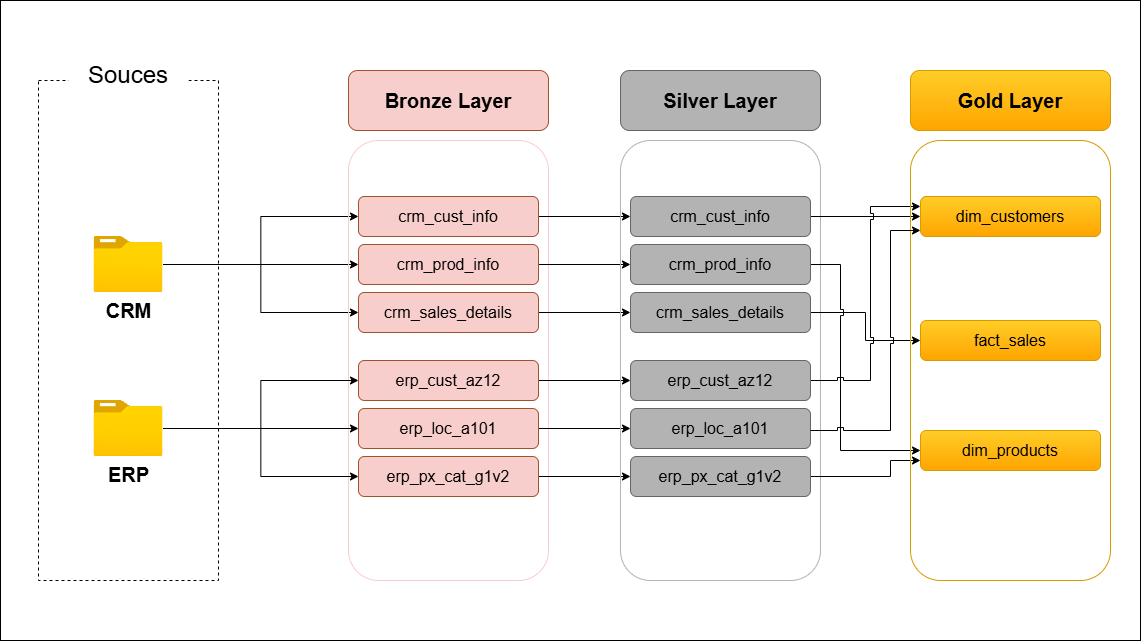

The diagram above was exported from draw.io. Its source (the exported page's mxGraphModel, read from the mxfile embedded in the PNG):
<mxGraphModel dx="1737" dy="957" grid="1" gridSize="10" guides="1" tooltips="1" connect="1" arrows="1" fold="1" page="1" pageScale="1" pageWidth="827" pageHeight="1169" math="0" shadow="0">
  <root>
    <mxCell id="0" />
    <mxCell id="1" parent="0" />
    <mxCell id="ng9pLKK-hDi_yAEwPg4K-1" value="" style="rounded=0;whiteSpace=wrap;html=1;fillColor=none;dashed=1;" parent="1" vertex="1">
      <mxGeometry x="158" y="290" width="180" height="500" as="geometry" />
    </mxCell>
    <mxCell id="ng9pLKK-hDi_yAEwPg4K-2" value="&lt;font style=&quot;font-size: 24px;&quot;&gt;Souces&lt;/font&gt;" style="rounded=1;whiteSpace=wrap;html=1;strokeColor=none;" parent="1" vertex="1">
      <mxGeometry x="188" y="260" width="120" height="50" as="geometry" />
    </mxCell>
    <mxCell id="ng9pLKK-hDi_yAEwPg4K-15" style="edgeStyle=orthogonalEdgeStyle;rounded=0;orthogonalLoop=1;jettySize=auto;html=1;entryX=0;entryY=0.5;entryDx=0;entryDy=0;" parent="1" source="ng9pLKK-hDi_yAEwPg4K-3" target="ng9pLKK-hDi_yAEwPg4K-14" edge="1">
      <mxGeometry relative="1" as="geometry" />
    </mxCell>
    <mxCell id="ng9pLKK-hDi_yAEwPg4K-16" style="edgeStyle=orthogonalEdgeStyle;rounded=0;orthogonalLoop=1;jettySize=auto;html=1;entryX=0;entryY=0.5;entryDx=0;entryDy=0;" parent="1" source="ng9pLKK-hDi_yAEwPg4K-3" target="ng9pLKK-hDi_yAEwPg4K-10" edge="1">
      <mxGeometry relative="1" as="geometry" />
    </mxCell>
    <mxCell id="ng9pLKK-hDi_yAEwPg4K-17" style="edgeStyle=orthogonalEdgeStyle;rounded=0;orthogonalLoop=1;jettySize=auto;html=1;entryX=0;entryY=0.5;entryDx=0;entryDy=0;" parent="1" source="ng9pLKK-hDi_yAEwPg4K-3" target="ng9pLKK-hDi_yAEwPg4K-13" edge="1">
      <mxGeometry relative="1" as="geometry" />
    </mxCell>
    <mxCell id="ng9pLKK-hDi_yAEwPg4K-3" value="&lt;span style=&quot;font-size: 20px;&quot;&gt;&lt;b&gt;CRM&lt;/b&gt;&lt;/span&gt;" style="image;aspect=fixed;html=1;points=[];align=center;fontSize=12;image=img/lib/azure2/general/Folder_Blank.svg;" parent="1" vertex="1">
      <mxGeometry x="213.5" y="446" width="69" height="56.00000000000001" as="geometry" />
    </mxCell>
    <mxCell id="ng9pLKK-hDi_yAEwPg4K-7" value="" style="rounded=1;whiteSpace=wrap;html=1;fillColor=none;fillStyle=auto;strokeColor=light-dark(#F8CECC,#000000);" parent="1" vertex="1">
      <mxGeometry x="468" y="350" width="200" height="440" as="geometry" />
    </mxCell>
    <mxCell id="ng9pLKK-hDi_yAEwPg4K-9" value="&lt;font style=&quot;font-size: 20px;&quot;&gt;&lt;b&gt;Bronze Layer&lt;/b&gt;&lt;/font&gt;" style="rounded=1;whiteSpace=wrap;html=1;fillColor=#f8cecc;fillStyle=auto;strokeColor=light-dark(#A0522D,#A0522D);" parent="1" vertex="1">
      <mxGeometry x="468" y="280" width="200" height="60" as="geometry" />
    </mxCell>
    <mxCell id="dvc6mWxqZKtWdNYs8Fx3-9" style="edgeStyle=orthogonalEdgeStyle;rounded=0;orthogonalLoop=1;jettySize=auto;html=1;entryX=0;entryY=0.5;entryDx=0;entryDy=0;" edge="1" parent="1" source="ng9pLKK-hDi_yAEwPg4K-10" target="dvc6mWxqZKtWdNYs8Fx3-3">
      <mxGeometry relative="1" as="geometry" />
    </mxCell>
    <mxCell id="ng9pLKK-hDi_yAEwPg4K-10" value="&lt;font style=&quot;font-size: 16px;&quot;&gt;crm_cust_info&lt;/font&gt;" style="rounded=1;whiteSpace=wrap;html=1;fillColor=#f8cecc;fillStyle=auto;strokeColor=light-dark(#A0522D,#A0522D);" parent="1" vertex="1">
      <mxGeometry x="478" y="406" width="180" height="40" as="geometry" />
    </mxCell>
    <mxCell id="dvc6mWxqZKtWdNYs8Fx3-11" style="edgeStyle=orthogonalEdgeStyle;rounded=0;orthogonalLoop=1;jettySize=auto;html=1;entryX=0;entryY=0.5;entryDx=0;entryDy=0;" edge="1" parent="1" source="ng9pLKK-hDi_yAEwPg4K-13" target="dvc6mWxqZKtWdNYs8Fx3-4">
      <mxGeometry relative="1" as="geometry" />
    </mxCell>
    <mxCell id="ng9pLKK-hDi_yAEwPg4K-13" value="&lt;font style=&quot;font-size: 16px;&quot;&gt;crm_sales_details&lt;/font&gt;" style="rounded=1;whiteSpace=wrap;html=1;fillColor=#f8cecc;fillStyle=auto;strokeColor=light-dark(#A0522D,#A0522D);" parent="1" vertex="1">
      <mxGeometry x="478" y="502" width="180" height="40" as="geometry" />
    </mxCell>
    <mxCell id="dvc6mWxqZKtWdNYs8Fx3-10" style="edgeStyle=orthogonalEdgeStyle;rounded=0;orthogonalLoop=1;jettySize=auto;html=1;entryX=0;entryY=0.5;entryDx=0;entryDy=0;" edge="1" parent="1" source="ng9pLKK-hDi_yAEwPg4K-14" target="dvc6mWxqZKtWdNYs8Fx3-5">
      <mxGeometry relative="1" as="geometry" />
    </mxCell>
    <mxCell id="ng9pLKK-hDi_yAEwPg4K-14" value="&lt;font style=&quot;font-size: 16px;&quot;&gt;crm_prod_info&lt;/font&gt;" style="rounded=1;whiteSpace=wrap;html=1;fillColor=#f8cecc;fillStyle=auto;strokeColor=light-dark(#A0522D,#A0522D);" parent="1" vertex="1">
      <mxGeometry x="478" y="454" width="180" height="40" as="geometry" />
    </mxCell>
    <mxCell id="ng9pLKK-hDi_yAEwPg4K-24" style="edgeStyle=orthogonalEdgeStyle;rounded=0;orthogonalLoop=1;jettySize=auto;html=1;entryX=0;entryY=0.5;entryDx=0;entryDy=0;" parent="1" source="ng9pLKK-hDi_yAEwPg4K-27" target="ng9pLKK-hDi_yAEwPg4K-30" edge="1">
      <mxGeometry relative="1" as="geometry" />
    </mxCell>
    <mxCell id="ng9pLKK-hDi_yAEwPg4K-25" style="edgeStyle=orthogonalEdgeStyle;rounded=0;orthogonalLoop=1;jettySize=auto;html=1;entryX=0;entryY=0.5;entryDx=0;entryDy=0;" parent="1" source="ng9pLKK-hDi_yAEwPg4K-27" target="ng9pLKK-hDi_yAEwPg4K-28" edge="1">
      <mxGeometry relative="1" as="geometry" />
    </mxCell>
    <mxCell id="ng9pLKK-hDi_yAEwPg4K-26" style="edgeStyle=orthogonalEdgeStyle;rounded=0;orthogonalLoop=1;jettySize=auto;html=1;entryX=0;entryY=0.5;entryDx=0;entryDy=0;" parent="1" source="ng9pLKK-hDi_yAEwPg4K-27" target="ng9pLKK-hDi_yAEwPg4K-29" edge="1">
      <mxGeometry relative="1" as="geometry" />
    </mxCell>
    <mxCell id="ng9pLKK-hDi_yAEwPg4K-27" value="&lt;span style=&quot;font-size: 20px;&quot;&gt;&lt;b&gt;ERP&lt;/b&gt;&lt;/span&gt;" style="image;aspect=fixed;html=1;points=[];align=center;fontSize=12;image=img/lib/azure2/general/Folder_Blank.svg;" parent="1" vertex="1">
      <mxGeometry x="213.5" y="610" width="69" height="56.00000000000001" as="geometry" />
    </mxCell>
    <mxCell id="dvc6mWxqZKtWdNYs8Fx3-12" style="edgeStyle=orthogonalEdgeStyle;rounded=0;orthogonalLoop=1;jettySize=auto;html=1;entryX=0;entryY=0.5;entryDx=0;entryDy=0;" edge="1" parent="1" source="ng9pLKK-hDi_yAEwPg4K-28" target="dvc6mWxqZKtWdNYs8Fx3-6">
      <mxGeometry relative="1" as="geometry" />
    </mxCell>
    <mxCell id="ng9pLKK-hDi_yAEwPg4K-28" value="&lt;span style=&quot;font-size: 16px;&quot;&gt;erp_cust_az12&lt;/span&gt;" style="rounded=1;whiteSpace=wrap;html=1;fillColor=#f8cecc;fillStyle=auto;strokeColor=light-dark(#A0522D,#A0522D);" parent="1" vertex="1">
      <mxGeometry x="478" y="570" width="180" height="40" as="geometry" />
    </mxCell>
    <mxCell id="dvc6mWxqZKtWdNYs8Fx3-14" style="edgeStyle=orthogonalEdgeStyle;rounded=0;orthogonalLoop=1;jettySize=auto;html=1;entryX=0;entryY=0.5;entryDx=0;entryDy=0;" edge="1" parent="1" source="ng9pLKK-hDi_yAEwPg4K-29" target="dvc6mWxqZKtWdNYs8Fx3-7">
      <mxGeometry relative="1" as="geometry" />
    </mxCell>
    <mxCell id="ng9pLKK-hDi_yAEwPg4K-29" value="&lt;span style=&quot;font-size: 16px;&quot;&gt;erp_px_cat_g1v2&lt;/span&gt;" style="rounded=1;whiteSpace=wrap;html=1;fillColor=#f8cecc;fillStyle=auto;strokeColor=light-dark(#A0522D,#A0522D);" parent="1" vertex="1">
      <mxGeometry x="478" y="666" width="180" height="40" as="geometry" />
    </mxCell>
    <mxCell id="dvc6mWxqZKtWdNYs8Fx3-13" style="edgeStyle=orthogonalEdgeStyle;rounded=0;orthogonalLoop=1;jettySize=auto;html=1;" edge="1" parent="1" source="ng9pLKK-hDi_yAEwPg4K-30" target="dvc6mWxqZKtWdNYs8Fx3-8">
      <mxGeometry relative="1" as="geometry" />
    </mxCell>
    <mxCell id="ng9pLKK-hDi_yAEwPg4K-30" value="&lt;span style=&quot;font-size: 16px;&quot;&gt;erp_loc_a101&lt;/span&gt;" style="rounded=1;whiteSpace=wrap;html=1;fillColor=#f8cecc;fillStyle=auto;strokeColor=light-dark(#A0522D,#A0522D);" parent="1" vertex="1">
      <mxGeometry x="478" y="618" width="180" height="40" as="geometry" />
    </mxCell>
    <mxCell id="ng9pLKK-hDi_yAEwPg4K-32" value="" style="rounded=0;whiteSpace=wrap;html=1;fillColor=none;" parent="1" vertex="1">
      <mxGeometry x="120" y="210" width="1140" height="640" as="geometry" />
    </mxCell>
    <mxCell id="dvc6mWxqZKtWdNYs8Fx3-1" value="" style="rounded=1;whiteSpace=wrap;html=1;fillColor=none;fillStyle=auto;strokeColor=light-dark(#B3B3B3,#000000);" vertex="1" parent="1">
      <mxGeometry x="740" y="350" width="200" height="440" as="geometry" />
    </mxCell>
    <mxCell id="dvc6mWxqZKtWdNYs8Fx3-2" value="&lt;span style=&quot;font-size: 20px;&quot;&gt;&lt;b&gt;Silver Layer&lt;/b&gt;&lt;/span&gt;" style="rounded=1;whiteSpace=wrap;html=1;fillColor=light-dark(#B3B3B3,#B3B3B3);fillStyle=auto;strokeColor=#666666;gradientColor=#b3b3b3;" vertex="1" parent="1">
      <mxGeometry x="740" y="280" width="200" height="60" as="geometry" />
    </mxCell>
    <mxCell id="dvc6mWxqZKtWdNYs8Fx3-24" style="edgeStyle=orthogonalEdgeStyle;rounded=0;orthogonalLoop=1;jettySize=auto;html=1;entryX=0;entryY=0.5;entryDx=0;entryDy=0;jumpStyle=sharp;" edge="1" parent="1" source="dvc6mWxqZKtWdNYs8Fx3-3" target="dvc6mWxqZKtWdNYs8Fx3-20">
      <mxGeometry relative="1" as="geometry" />
    </mxCell>
    <mxCell id="dvc6mWxqZKtWdNYs8Fx3-3" value="&lt;font style=&quot;font-size: 16px;&quot;&gt;crm_cust_info&lt;/font&gt;" style="rounded=1;whiteSpace=wrap;html=1;fillColor=light-dark(#B3B3B3,#B3B3B3);fillStyle=auto;strokeColor=#666666;gradientColor=#b3b3b3;" vertex="1" parent="1">
      <mxGeometry x="750" y="406" width="180" height="40" as="geometry" />
    </mxCell>
    <mxCell id="dvc6mWxqZKtWdNYs8Fx3-26" style="edgeStyle=orthogonalEdgeStyle;rounded=0;orthogonalLoop=1;jettySize=auto;html=1;entryX=0;entryY=0.5;entryDx=0;entryDy=0;jumpStyle=sharp;" edge="1" parent="1" source="dvc6mWxqZKtWdNYs8Fx3-4" target="dvc6mWxqZKtWdNYs8Fx3-18">
      <mxGeometry relative="1" as="geometry" />
    </mxCell>
    <mxCell id="dvc6mWxqZKtWdNYs8Fx3-4" value="&lt;font style=&quot;font-size: 16px;&quot;&gt;crm_sales_details&lt;/font&gt;" style="rounded=1;whiteSpace=wrap;html=1;fillColor=light-dark(#B3B3B3,#B3B3B3);fillStyle=auto;strokeColor=#666666;gradientColor=#b3b3b3;" vertex="1" parent="1">
      <mxGeometry x="750" y="502" width="180" height="40" as="geometry" />
    </mxCell>
    <mxCell id="dvc6mWxqZKtWdNYs8Fx3-25" style="edgeStyle=orthogonalEdgeStyle;rounded=0;orthogonalLoop=1;jettySize=auto;html=1;entryX=0;entryY=0.5;entryDx=0;entryDy=0;jumpStyle=sharp;" edge="1" parent="1" source="dvc6mWxqZKtWdNYs8Fx3-5" target="dvc6mWxqZKtWdNYs8Fx3-19">
      <mxGeometry relative="1" as="geometry">
        <Array as="points">
          <mxPoint x="960" y="474" />
          <mxPoint x="960" y="660" />
        </Array>
      </mxGeometry>
    </mxCell>
    <mxCell id="dvc6mWxqZKtWdNYs8Fx3-5" value="&lt;font style=&quot;font-size: 16px;&quot;&gt;crm_prod_info&lt;/font&gt;" style="rounded=1;whiteSpace=wrap;html=1;fillColor=light-dark(#B3B3B3,#B3B3B3);fillStyle=auto;strokeColor=#666666;gradientColor=#b3b3b3;" vertex="1" parent="1">
      <mxGeometry x="750" y="454" width="180" height="40" as="geometry" />
    </mxCell>
    <mxCell id="dvc6mWxqZKtWdNYs8Fx3-27" style="edgeStyle=orthogonalEdgeStyle;rounded=0;orthogonalLoop=1;jettySize=auto;html=1;entryX=0;entryY=0.25;entryDx=0;entryDy=0;jumpStyle=sharp;" edge="1" parent="1" source="dvc6mWxqZKtWdNYs8Fx3-6" target="dvc6mWxqZKtWdNYs8Fx3-20">
      <mxGeometry relative="1" as="geometry">
        <Array as="points">
          <mxPoint x="990" y="590" />
          <mxPoint x="990" y="416" />
        </Array>
      </mxGeometry>
    </mxCell>
    <mxCell id="dvc6mWxqZKtWdNYs8Fx3-6" value="&lt;span style=&quot;font-size: 16px;&quot;&gt;erp_cust_az12&lt;/span&gt;" style="rounded=1;whiteSpace=wrap;html=1;fillColor=light-dark(#B3B3B3,#B3B3B3);fillStyle=auto;strokeColor=#666666;gradientColor=#b3b3b3;" vertex="1" parent="1">
      <mxGeometry x="750" y="570" width="180" height="40" as="geometry" />
    </mxCell>
    <mxCell id="dvc6mWxqZKtWdNYs8Fx3-29" style="edgeStyle=orthogonalEdgeStyle;rounded=0;orthogonalLoop=1;jettySize=auto;html=1;entryX=0;entryY=0.75;entryDx=0;entryDy=0;jumpStyle=sharp;" edge="1" parent="1" source="dvc6mWxqZKtWdNYs8Fx3-7" target="dvc6mWxqZKtWdNYs8Fx3-19">
      <mxGeometry relative="1" as="geometry">
        <Array as="points">
          <mxPoint x="1010" y="686" />
          <mxPoint x="1010" y="670" />
        </Array>
      </mxGeometry>
    </mxCell>
    <mxCell id="dvc6mWxqZKtWdNYs8Fx3-7" value="&lt;span style=&quot;font-size: 16px;&quot;&gt;erp_px_cat_g1v2&lt;/span&gt;" style="rounded=1;whiteSpace=wrap;html=1;fillColor=light-dark(#B3B3B3,#B3B3B3);fillStyle=auto;strokeColor=#666666;gradientColor=#b3b3b3;" vertex="1" parent="1">
      <mxGeometry x="750" y="666" width="180" height="40" as="geometry" />
    </mxCell>
    <mxCell id="dvc6mWxqZKtWdNYs8Fx3-8" value="&lt;span style=&quot;font-size: 16px;&quot;&gt;erp_loc_a101&lt;/span&gt;" style="rounded=1;whiteSpace=wrap;html=1;fillColor=light-dark(#B3B3B3,#B3B3B3);fillStyle=auto;strokeColor=#666666;gradientColor=#b3b3b3;" vertex="1" parent="1">
      <mxGeometry x="750" y="618" width="180" height="40" as="geometry" />
    </mxCell>
    <mxCell id="dvc6mWxqZKtWdNYs8Fx3-16" value="" style="rounded=1;whiteSpace=wrap;html=1;fillColor=none;fillStyle=auto;strokeColor=#d79b00;gradientColor=#ffa500;" vertex="1" parent="1">
      <mxGeometry x="1030" y="350" width="200" height="440" as="geometry" />
    </mxCell>
    <mxCell id="dvc6mWxqZKtWdNYs8Fx3-17" value="&lt;span style=&quot;font-size: 20px;&quot;&gt;&lt;b&gt;Gold Layer&lt;/b&gt;&lt;/span&gt;" style="rounded=1;whiteSpace=wrap;html=1;fillColor=#ffcd28;fillStyle=auto;strokeColor=#d79b00;gradientColor=#ffa500;" vertex="1" parent="1">
      <mxGeometry x="1030" y="280" width="200" height="60" as="geometry" />
    </mxCell>
    <mxCell id="dvc6mWxqZKtWdNYs8Fx3-18" value="&lt;span style=&quot;font-size: 16px;&quot;&gt;fact_sales&lt;/span&gt;" style="rounded=1;whiteSpace=wrap;html=1;fillColor=#ffcd28;fillStyle=auto;strokeColor=#d79b00;gradientColor=#ffa500;" vertex="1" parent="1">
      <mxGeometry x="1040" y="530" width="180" height="40" as="geometry" />
    </mxCell>
    <mxCell id="dvc6mWxqZKtWdNYs8Fx3-19" value="&lt;span style=&quot;font-size: 16px;&quot;&gt;dim_products&lt;/span&gt;" style="rounded=1;whiteSpace=wrap;html=1;fillColor=#ffcd28;fillStyle=auto;strokeColor=#d79b00;gradientColor=#ffa500;" vertex="1" parent="1">
      <mxGeometry x="1040" y="640" width="180" height="40" as="geometry" />
    </mxCell>
    <mxCell id="dvc6mWxqZKtWdNYs8Fx3-20" value="&lt;span style=&quot;font-size: 16px;&quot;&gt;dim_customers&lt;/span&gt;" style="rounded=1;whiteSpace=wrap;html=1;fillColor=#ffcd28;fillStyle=auto;strokeColor=#d79b00;gradientColor=#ffa500;" vertex="1" parent="1">
      <mxGeometry x="1040" y="406" width="180" height="40" as="geometry" />
    </mxCell>
    <mxCell id="dvc6mWxqZKtWdNYs8Fx3-28" style="edgeStyle=orthogonalEdgeStyle;rounded=0;orthogonalLoop=1;jettySize=auto;html=1;jumpStyle=sharp;" edge="1" parent="1" target="dvc6mWxqZKtWdNYs8Fx3-20">
      <mxGeometry relative="1" as="geometry">
        <mxPoint x="930" y="639.9988235294118" as="sourcePoint" />
        <mxPoint x="1054.4" y="410.4600000000002" as="targetPoint" />
        <Array as="points">
          <mxPoint x="1010" y="640" />
          <mxPoint x="1010" y="440" />
        </Array>
      </mxGeometry>
    </mxCell>
  </root>
</mxGraphModel>